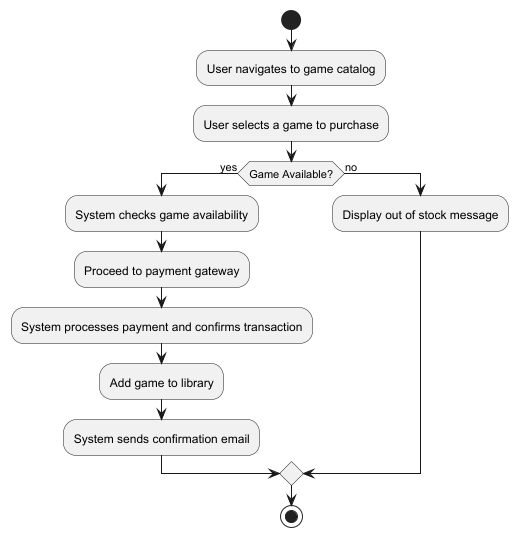

The diagram above was rendered by PlantUML. Its source (embedded in the PNG):
@startuml
start

:User navigates to game catalog;
:User selects a game to purchase;

if (Game Available?) then (yes)
  :System checks game availability;
  :Proceed to payment gateway;
  :System processes payment and confirms transaction;
  :Add game to library;
  :System sends confirmation email;
else (no)
  :Display out of stock message;
endif

stop
@enduml